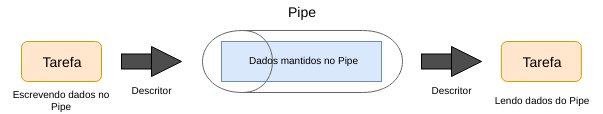

The diagram above was exported from draw.io. Its source (the exported page's mxGraphModel, read from the mxfile embedded in the PNG):
<mxGraphModel dx="790" dy="528" grid="1" gridSize="10" guides="1" tooltips="1" connect="1" arrows="1" fold="1" page="1" pageScale="1" pageWidth="850" pageHeight="1100" background="#ffffff" math="0" shadow="0">
  <root>
    <mxCell id="0" />
    <mxCell id="1" parent="0" />
    <mxCell id="2" value="" style="whiteSpace=wrap;html=1;labelBackgroundColor=none;strokeColor=#6c8ebf;strokeWidth=1;fillColor=#dae8fc;fontSize=14;fontColor=#000000;align=center;" vertex="1" parent="1">
      <mxGeometry x="260" y="80" width="160" height="40" as="geometry" />
    </mxCell>
    <mxCell id="3" value="" style="shape=cylinder;whiteSpace=wrap;html=1;labelBackgroundColor=none;strokeColor=#666666;strokeWidth=1;fillColor=none;fontSize=14;fontColor=#000000;align=center;rotation=-90;" vertex="1" parent="1">
      <mxGeometry x="310" width="62" height="200" as="geometry" />
    </mxCell>
    <mxCell id="4" value="Pipe" style="text;html=1;strokeColor=none;fillColor=none;align=center;verticalAlign=middle;whiteSpace=wrap;labelBackgroundColor=none;fontSize=14;fontColor=#000000;" vertex="1" parent="1">
      <mxGeometry x="320" y="40" width="40" height="20" as="geometry" />
    </mxCell>
    <mxCell id="5" value="Tarefa" style="rounded=1;whiteSpace=wrap;html=1;labelBackgroundColor=none;strokeColor=#d79b00;strokeWidth=1;fillColor=#ffe6cc;fontSize=14;fontColor=#000000;align=center;" vertex="1" parent="1">
      <mxGeometry x="60" y="80" width="80" height="40" as="geometry" />
    </mxCell>
    <mxCell id="6" value="Escrevendo dados no Pipe" style="text;html=1;strokeColor=none;fillColor=none;align=center;verticalAlign=middle;whiteSpace=wrap;labelBackgroundColor=none;fontSize=10;fontColor=#000000;" vertex="1" parent="1">
      <mxGeometry x="40" y="130" width="120" height="20" as="geometry" />
    </mxCell>
    <mxCell id="7" value="Tarefa" style="rounded=1;whiteSpace=wrap;html=1;labelBackgroundColor=none;strokeColor=#d79b00;strokeWidth=1;fillColor=#ffe6cc;fontSize=14;fontColor=#000000;align=center;" vertex="1" parent="1">
      <mxGeometry x="539.8333333333334" y="80" width="80" height="40" as="geometry" />
    </mxCell>
    <mxCell id="8" value="Lendo dados do Pipe" style="text;html=1;strokeColor=none;fillColor=none;align=center;verticalAlign=middle;whiteSpace=wrap;labelBackgroundColor=none;fontSize=10;fontColor=#000000;" vertex="1" parent="1">
      <mxGeometry x="519.8333333333334" y="130" width="120" height="20" as="geometry" />
    </mxCell>
    <mxCell id="9" value="Dados mantidos no Pipe" style="text;html=1;strokeColor=none;fillColor=none;align=center;verticalAlign=middle;whiteSpace=wrap;labelBackgroundColor=none;fontSize=10;fontColor=#000000;" vertex="1" parent="1">
      <mxGeometry x="245" y="90" width="195" height="20" as="geometry" />
    </mxCell>
    <mxCell id="10" value="" style="group" vertex="1" connectable="0" parent="1">
      <mxGeometry x="160" y="85" width="60" height="30" as="geometry" />
    </mxCell>
    <mxCell id="11" value="" style="group" vertex="1" connectable="0" parent="10">
      <mxGeometry width="60" height="30" as="geometry" />
    </mxCell>
    <mxCell id="12" value="" style="triangle;whiteSpace=wrap;html=1;labelBackgroundColor=none;strokeColor=#000000;strokeWidth=1;fillColor=#4D4D4D;fontSize=14;fontColor=#000000;align=center;" vertex="1" parent="11">
      <mxGeometry x="30" width="30" height="30" as="geometry" />
    </mxCell>
    <mxCell id="13" value="" style="whiteSpace=wrap;html=1;labelBackgroundColor=none;strokeColor=#000000;strokeWidth=1;fillColor=#4D4D4D;fontSize=14;fontColor=#000000;align=center;" vertex="1" parent="11">
      <mxGeometry y="7.5" width="30" height="15" as="geometry" />
    </mxCell>
    <mxCell id="14" value="" style="group" vertex="1" connectable="0" parent="1">
      <mxGeometry x="160" y="85" width="60" height="30" as="geometry" />
    </mxCell>
    <mxCell id="15" value="" style="triangle;whiteSpace=wrap;html=1;labelBackgroundColor=none;strokeColor=#000000;strokeWidth=1;fillColor=#4D4D4D;fontSize=14;fontColor=#000000;align=center;" vertex="1" parent="14">
      <mxGeometry x="30" width="30" height="30" as="geometry" />
    </mxCell>
    <mxCell id="16" value="" style="whiteSpace=wrap;html=1;labelBackgroundColor=none;strokeColor=#000000;strokeWidth=1;fillColor=#4D4D4D;fontSize=14;fontColor=#000000;align=center;" vertex="1" parent="14">
      <mxGeometry y="7.5" width="30" height="15" as="geometry" />
    </mxCell>
    <mxCell id="17" value="" style="triangle;whiteSpace=wrap;html=1;labelBackgroundColor=none;strokeColor=#000000;strokeWidth=1;fillColor=#4D4D4D;fontSize=14;fontColor=#000000;align=center;" vertex="1" parent="1">
      <mxGeometry x="190" y="85" width="30" height="30" as="geometry" />
    </mxCell>
    <mxCell id="18" value="" style="whiteSpace=wrap;html=1;labelBackgroundColor=none;strokeColor=#000000;strokeWidth=1;fillColor=#4D4D4D;fontSize=14;fontColor=#000000;align=center;" vertex="1" parent="1">
      <mxGeometry x="160" y="92.5" width="30" height="15" as="geometry" />
    </mxCell>
    <mxCell id="19" value="" style="group" vertex="1" connectable="0" parent="1">
      <mxGeometry x="460" y="85" width="60" height="30" as="geometry" />
    </mxCell>
    <mxCell id="20" value="" style="group" vertex="1" connectable="0" parent="19">
      <mxGeometry width="60" height="30" as="geometry" />
    </mxCell>
    <mxCell id="21" value="" style="triangle;whiteSpace=wrap;html=1;labelBackgroundColor=none;strokeColor=#000000;strokeWidth=1;fillColor=#4D4D4D;fontSize=14;fontColor=#000000;align=center;" vertex="1" parent="20">
      <mxGeometry x="30" width="30" height="30" as="geometry" />
    </mxCell>
    <mxCell id="22" value="" style="whiteSpace=wrap;html=1;labelBackgroundColor=none;strokeColor=#000000;strokeWidth=1;fillColor=#4D4D4D;fontSize=14;fontColor=#000000;align=center;" vertex="1" parent="20">
      <mxGeometry y="7.5" width="30" height="15" as="geometry" />
    </mxCell>
    <mxCell id="23" value="" style="group" vertex="1" connectable="0" parent="1">
      <mxGeometry x="460" y="85" width="60" height="30" as="geometry" />
    </mxCell>
    <mxCell id="24" value="" style="triangle;whiteSpace=wrap;html=1;labelBackgroundColor=none;strokeColor=#000000;strokeWidth=1;fillColor=#4D4D4D;fontSize=14;fontColor=#000000;align=center;" vertex="1" parent="23">
      <mxGeometry x="30" width="30" height="30" as="geometry" />
    </mxCell>
    <mxCell id="25" value="" style="whiteSpace=wrap;html=1;labelBackgroundColor=none;strokeColor=#000000;strokeWidth=1;fillColor=#4D4D4D;fontSize=14;fontColor=#000000;align=center;" vertex="1" parent="23">
      <mxGeometry y="7.5" width="30" height="15" as="geometry" />
    </mxCell>
    <mxCell id="26" value="" style="triangle;whiteSpace=wrap;html=1;labelBackgroundColor=none;strokeColor=#000000;strokeWidth=1;fillColor=#4D4D4D;fontSize=14;fontColor=#000000;align=center;" vertex="1" parent="1">
      <mxGeometry x="490" y="85" width="30" height="30" as="geometry" />
    </mxCell>
    <mxCell id="27" value="" style="whiteSpace=wrap;html=1;labelBackgroundColor=none;strokeColor=#000000;strokeWidth=1;fillColor=#4D4D4D;fontSize=14;fontColor=#000000;align=center;" vertex="1" parent="1">
      <mxGeometry x="460" y="92.5" width="30" height="15" as="geometry" />
    </mxCell>
    <mxCell id="28" value="&lt;font style=&quot;font-size: 10px&quot;&gt;Descritor&lt;/font&gt;" style="text;html=1;strokeColor=none;fillColor=none;align=center;verticalAlign=middle;whiteSpace=wrap;labelBackgroundColor=none;fontSize=10;fontColor=#000000;" vertex="1" parent="1">
      <mxGeometry x="170" y="120" width="40" height="20" as="geometry" />
    </mxCell>
    <mxCell id="29" value="&lt;font style=&quot;font-size: 10px&quot;&gt;Descritor&lt;/font&gt;" style="text;html=1;strokeColor=none;fillColor=none;align=center;verticalAlign=middle;whiteSpace=wrap;labelBackgroundColor=none;fontSize=10;fontColor=#000000;" vertex="1" parent="1">
      <mxGeometry x="470" y="120" width="40" height="20" as="geometry" />
    </mxCell>
  </root>
</mxGraphModel>